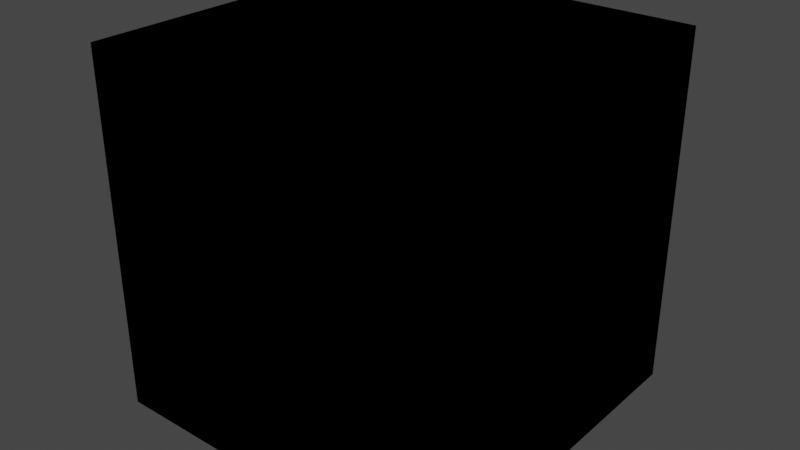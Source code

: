 # Source: Honkai_Impact_3.blend  (saved by Blender 3.6.13; exported with 4.5.12 LTS)
import bpy
from mathutils import Matrix  # noqa: F401  (used for matrix-valued properties, if any)

bpy.ops.wm.read_factory_settings(use_empty=True)
scene = bpy.context.scene
scene.name = 'Scene'

# ---- collections
col_idv_lvoxx_ls_cherry_external_michos_honkai_impact_3 = bpy.data.collections.new('idv.lvoxx.ls.cherry.external.michos.honkai-impact-3'); scene.collection.children.link(col_idv_lvoxx_ls_cherry_external_michos_honkai_impact_3)

# ---- materials (node trees are filled in below, after node groups)
mat_honkai_impact_3_honkai_impact_3 = bpy.data.materials.new('honkai-impact-3.Honkai_Impact_3')
mat_honkai_impact_3_honkai_impact_3.alpha_threshold = 0.0
mat_honkai_impact_3_honkai_impact_3.use_transparent_shadow = False
mat_honkai_impact_3_honkai_impact_3.roughness = 0.5
mat_honkai_impact_3_honkai_impact_3.line_color = (0.0, 0.0, 0.0, 1.0)

# ---- node groups
ng_seperate_lightmap = bpy.data.node_groups.new('Seperate Lightmap', 'ShaderNodeTree')
_N = ng_seperate_lightmap.nodes; _L = ng_seperate_lightmap.links
ng_hi3__seperate_head_lightmap = bpy.data.node_groups.new('HI3: Seperate Head Lightmap', 'ShaderNodeTree')
_s = ng_hi3__seperate_head_lightmap.interface.new_socket(name='Shadow', in_out='OUTPUT', socket_type='NodeSocketFloat')
_s = ng_hi3__seperate_head_lightmap.interface.new_socket(name='See-Through', in_out='OUTPUT', socket_type='NodeSocketFloat')
_s = ng_hi3__seperate_head_lightmap.interface.new_socket(name='Lightmap', in_out='INPUT', socket_type='NodeSocketColor')
_s.default_value = (1.0, 1.0, 1.0, 1.0)
_s.hide_value = True
_N = ng_hi3__seperate_head_lightmap.nodes; _L = ng_hi3__seperate_head_lightmap.links
n0 = _N.new('NodeGroupInput'); n0.name = 'Group Input'; n0.location = (-250, -95)
n1 = _N.new('ShaderNodeGroup'); n1.name = 'Group'; n1.location = (0, 0)
n1.node_tree = ng_seperate_lightmap
n2 = _N.new('ShaderNodeInvert'); n2.name = 'Invert Color'; n2.location = (413, -99)
n2.inputs[0].default_value = 0.0
n3 = _N.new('NodeGroupOutput'); n3.name = 'Group Output'; n3.location = (807, -1)
_L.new(n0.outputs[0], n1.inputs[0])
_L.new(n1.outputs[0], n3.inputs[1])
_L.new(n2.outputs[0], n3.inputs[0])
_L.new(n1.outputs[1], n2.inputs[1])
n3.is_active_output = True
ng_hi3__seperate_body_lightmap = bpy.data.node_groups.new('HI3: Seperate Body Lightmap', 'ShaderNodeTree')
_s = ng_hi3__seperate_body_lightmap.interface.new_socket(name='Metal', in_out='OUTPUT', socket_type='NodeSocketFloat')
_s = ng_hi3__seperate_body_lightmap.interface.new_socket(name='Shadow', in_out='OUTPUT', socket_type='NodeSocketFloat')
_s = ng_hi3__seperate_body_lightmap.interface.new_socket(name='Lightmap', in_out='INPUT', socket_type='NodeSocketColor')
_s.default_value = (1.0, 1.0, 1.0, 1.0)
_s.hide_value = True
_N = ng_hi3__seperate_body_lightmap.nodes; _L = ng_hi3__seperate_body_lightmap.links
n0 = _N.new('ShaderNodeMath'); n0.name = 'Math'; n0.location = (198, 148)
n0.operation = 'GREATER_THAN'
n1 = _N.new('NodeGroupInput'); n1.name = 'Group Input'; n1.location = (-250, -95)
n2 = _N.new('ShaderNodeGroup'); n2.name = 'Group'; n2.location = (0, 0)
n2.node_tree = ng_seperate_lightmap
n3 = _N.new('ShaderNodeMath'); n3.name = 'Math.001'; n3.location = (193, -232)
n3.operation = 'MULTIPLY'
n3.inputs[1].default_value = 10.0
n4 = _N.new('ShaderNodeMath'); n4.name = 'Math.002'; n4.location = (404, -228)
n4.operation = 'GREATER_THAN'
n4.inputs[1].default_value = 0.02
n5 = _N.new('NodeGroupOutput'); n5.name = 'Group Output'; n5.location = (683, 0)
_L.new(n1.outputs[0], n2.inputs[0])
_L.new(n2.outputs[0], n0.inputs[0])
_L.new(n2.outputs[2], n0.inputs[1])
_L.new(n0.outputs[0], n5.inputs[0])
_L.new(n2.outputs[1], n3.inputs[0])
_L.new(n3.outputs[0], n4.inputs[0])
_L.new(n4.outputs[0], n5.inputs[1])
n5.is_active_output = True
ng_hi3__seperate_hair_lightmap = bpy.data.node_groups.new('HI3: Seperate Hair Lightmap', 'ShaderNodeTree')
_s = ng_hi3__seperate_hair_lightmap.interface.new_socket(name='Shadow', in_out='OUTPUT', socket_type='NodeSocketFloat')
_s.hide_value = True
_s = ng_hi3__seperate_hair_lightmap.interface.new_socket(name='Highlight', in_out='OUTPUT', socket_type='NodeSocketFloat')
_s.hide_value = True
_s = ng_hi3__seperate_hair_lightmap.interface.new_socket(name='Lightmap', in_out='INPUT', socket_type='NodeSocketColor')
_s.default_value = (1.0, 1.0, 1.0, 1.0)
_s.hide_value = True
_N = ng_hi3__seperate_hair_lightmap.nodes; _L = ng_hi3__seperate_hair_lightmap.links
n0 = _N.new('NodeGroupInput'); n0.name = 'Group Input'; n0.location = (-250, -95)
n1 = _N.new('NodeGroupOutput'); n1.name = 'Group Output'; n1.location = (683, 0)
n2 = _N.new('ShaderNodeGroup'); n2.name = 'Group'; n2.location = (0, 0)
n2.node_tree = ng_seperate_lightmap
n3 = _N.new('ShaderNodeMath'); n3.name = 'Math.002'; n3.location = (472, 99)
n3.operation = 'GREATER_THAN'
n3.inputs[1].default_value = 0.1
_L.new(n0.outputs[0], n2.inputs[0])
_L.new(n2.outputs[2], n1.inputs[1])
_L.new(n3.outputs[0], n1.inputs[0])
_L.new(n2.outputs[1], n3.inputs[0])
n1.is_active_output = True
ng_set_color_from_lightmap = bpy.data.node_groups.new('Set Color From LightMap', 'ShaderNodeTree')
_N = ng_set_color_from_lightmap.nodes; _L = ng_set_color_from_lightmap.links
ng_hi3__body_color_from_lightmap = bpy.data.node_groups.new('HI3: Body Color From Lightmap', 'ShaderNodeTree')
_s = ng_hi3__body_color_from_lightmap.interface.new_socket(name='Color Map', in_out='OUTPUT', socket_type='NodeSocketColor')
_s.default_value = (0.0, 0.0, 0.0, 0.0)
_s = ng_hi3__body_color_from_lightmap.interface.new_socket(name='Lighmap Alpha', in_out='INPUT', socket_type='NodeSocketFloat')
_s.min_value = 0.0
_s.max_value = 1.0
_s = ng_hi3__body_color_from_lightmap.interface.new_socket(name='Map 1', in_out='INPUT', socket_type='NodeSocketColor')
_s = ng_hi3__body_color_from_lightmap.interface.new_socket(name='Map 2', in_out='INPUT', socket_type='NodeSocketColor')
_s = ng_hi3__body_color_from_lightmap.interface.new_socket(name='Map 3', in_out='INPUT', socket_type='NodeSocketColor')
_s = ng_hi3__body_color_from_lightmap.interface.new_socket(name='Map 4', in_out='INPUT', socket_type='NodeSocketColor')
_s = ng_hi3__body_color_from_lightmap.interface.new_socket(name='Map 5', in_out='INPUT', socket_type='NodeSocketColor')
_s = ng_hi3__body_color_from_lightmap.interface.new_socket(name='Range 1', in_out='INPUT', socket_type='NodeSocketFloat')
_s.subtype = 'FACTOR'
_s.default_value = 0.1
_s.min_value = 0.0
_s.max_value = 1.0
_s = ng_hi3__body_color_from_lightmap.interface.new_socket(name='Range 2', in_out='INPUT', socket_type='NodeSocketFloat')
_s.subtype = 'FACTOR'
_s.default_value = 0.3
_s.min_value = 0.0
_s.max_value = 1.0
_s = ng_hi3__body_color_from_lightmap.interface.new_socket(name='Range 3', in_out='INPUT', socket_type='NodeSocketFloat')
_s.subtype = 'FACTOR'
_s.default_value = 0.45
_s.min_value = 0.0
_s.max_value = 1.0
_s = ng_hi3__body_color_from_lightmap.interface.new_socket(name='Range 4', in_out='INPUT', socket_type='NodeSocketFloat')
_s.subtype = 'FACTOR'
_s.default_value = 0.7
_s.min_value = 0.0
_s.max_value = 1.0
_N = ng_hi3__body_color_from_lightmap.nodes; _L = ng_hi3__body_color_from_lightmap.links
n0 = _N.new('NodeGroupOutput'); n0.name = 'Group Output'; n0.location = (190, 0)
n1 = _N.new('ShaderNodeGroup'); n1.name = 'Group.001'; n1.location = (0, 0)
n1.node_tree = ng_set_color_from_lightmap
n2 = _N.new('NodeGroupInput'); n2.name = 'Group Input'; n2.location = (-200, -54)
_L.new(n2.outputs[0], n1.inputs[0])
_L.new(n2.outputs[1], n1.inputs[1])
_L.new(n2.outputs[2], n1.inputs[2])
_L.new(n2.outputs[3], n1.inputs[3])
_L.new(n2.outputs[4], n1.inputs[4])
_L.new(n2.outputs[5], n1.inputs[5])
_L.new(n2.outputs[6], n1.inputs[6])
_L.new(n2.outputs[7], n1.inputs[7])
_L.new(n2.outputs[8], n1.inputs[8])
_L.new(n2.outputs[9], n1.inputs[9])
_L.new(n1.outputs[0], n0.inputs[0])
n0.is_active_output = True
ng_hi3__seperate_head_colormap = bpy.data.node_groups.new('HI3: Seperate Head Colormap', 'ShaderNodeTree')
_s = ng_hi3__seperate_head_colormap.interface.new_socket(name='Blush', in_out='OUTPUT', socket_type='NodeSocketFloat')
_s = ng_hi3__seperate_head_colormap.interface.new_socket(name='Mood Down', in_out='OUTPUT', socket_type='NodeSocketFloat')
_s = ng_hi3__seperate_head_colormap.interface.new_socket(name='Lightmap', in_out='INPUT', socket_type='NodeSocketColor')
_s.default_value = (1.0, 1.0, 1.0, 1.0)
_s.hide_value = True
_N = ng_hi3__seperate_head_colormap.nodes; _L = ng_hi3__seperate_head_colormap.links
n0 = _N.new('NodeGroupInput'); n0.name = 'Group Input'; n0.location = (-250, -95)
n1 = _N.new('ShaderNodeGroup'); n1.name = 'Group'; n1.location = (0, 0)
n1.node_tree = ng_seperate_lightmap
n2 = _N.new('NodeGroupOutput'); n2.name = 'Group Output'; n2.location = (682, -6)
_L.new(n0.outputs[0], n1.inputs[0])
_L.new(n1.outputs[1], n2.inputs[1])
_L.new(n1.outputs[0], n2.inputs[0])
n2.is_active_output = True
ng_add_fake_shadow_color = bpy.data.node_groups.new('Add Fake Shadow Color', 'ShaderNodeTree')
_N = ng_add_fake_shadow_color.nodes; _L = ng_add_fake_shadow_color.links
ng_hi3__add_shadow_from_lightmap = bpy.data.node_groups.new('HI3: Add Shadow From Lightmap', 'ShaderNodeTree')
_s = ng_hi3__add_shadow_from_lightmap.interface.new_socket(name='Color', in_out='OUTPUT', socket_type='NodeSocketColor')
_s.default_value = (0.0, 0.0, 0.0, 0.0)
_s = ng_hi3__add_shadow_from_lightmap.interface.new_socket(name='Original Color', in_out='INPUT', socket_type='NodeSocketColor')
_s.default_value = (1.0, 1.0, 1.0, 1.0)
_s.hide_value = True
_s = ng_hi3__add_shadow_from_lightmap.interface.new_socket(name='Shadow', in_out='INPUT', socket_type='NodeSocketFloat')
_s.subtype = 'FACTOR'
_s.min_value = 0.0
_s.max_value = 1.0
_s = ng_hi3__add_shadow_from_lightmap.interface.new_socket(name='Shadow Color', in_out='INPUT', socket_type='NodeSocketColor')
_s.default_value = (1.0, 1.0, 1.0, 1.0)
_N = ng_hi3__add_shadow_from_lightmap.nodes; _L = ng_hi3__add_shadow_from_lightmap.links
n0 = _N.new('NodeGroupOutput'); n0.name = 'Group Output'; n0.location = (190, 0)
n1 = _N.new('ShaderNodeGroup'); n1.name = 'Group'; n1.location = (0, 0)
n1.node_tree = ng_add_fake_shadow_color
n2 = _N.new('NodeGroupInput'); n2.name = 'Group Input'; n2.location = (-200, -51)
_L.new(n2.outputs[0], n1.inputs[0])
_L.new(n2.outputs[1], n1.inputs[1])
_L.new(n2.outputs[2], n1.inputs[2])
_L.new(n1.outputs[0], n0.inputs[0])
n0.is_active_output = True
ng_add_fake_bright_color = bpy.data.node_groups.new('Add Fake Bright Color', 'ShaderNodeTree')
_N = ng_add_fake_bright_color.nodes; _L = ng_add_fake_bright_color.links
ng_hi3__add_color_from_colormap = bpy.data.node_groups.new('HI3: Add Color From Colormap', 'ShaderNodeTree')
_s = ng_hi3__add_color_from_colormap.interface.new_socket(name='Color', in_out='OUTPUT', socket_type='NodeSocketColor')
_s.default_value = (0.0, 0.0, 0.0, 0.0)
_s = ng_hi3__add_color_from_colormap.interface.new_socket(name='Original Color', in_out='INPUT', socket_type='NodeSocketColor')
_s.default_value = (1.0, 1.0, 1.0, 1.0)
_s.hide_value = True
_s = ng_hi3__add_color_from_colormap.interface.new_socket(name='Bright Mask', in_out='INPUT', socket_type='NodeSocketFloat')
_s.subtype = 'FACTOR'
_s.min_value = 0.0
_s.max_value = 1.0
_s = ng_hi3__add_color_from_colormap.interface.new_socket(name='Bright Color', in_out='INPUT', socket_type='NodeSocketColor')
_s.default_value = (1.0, 1.0, 1.0, 1.0)
_N = ng_hi3__add_color_from_colormap.nodes; _L = ng_hi3__add_color_from_colormap.links
n0 = _N.new('NodeGroupOutput'); n0.name = 'Group Output'; n0.location = (190, 0)
n1 = _N.new('NodeGroupInput'); n1.name = 'Group Input'; n1.location = (-225, -53)
n2 = _N.new('ShaderNodeGroup'); n2.name = 'Group'; n2.location = (0, 0)
n2.node_tree = ng_add_fake_bright_color
_L.new(n1.outputs[0], n2.inputs[0])
_L.new(n1.outputs[1], n2.inputs[1])
_L.new(n1.outputs[2], n2.inputs[2])
_L.new(n2.outputs[0], n0.inputs[0])
n0.is_active_output = True

# ---- material node trees
mat_honkai_impact_3_honkai_impact_3.use_nodes = True; mat_honkai_impact_3_honkai_impact_3.node_tree.nodes.clear()
_N = mat_honkai_impact_3_honkai_impact_3.node_tree.nodes; _L = mat_honkai_impact_3_honkai_impact_3.node_tree.links
n0 = _N.new('ShaderNodeOutputMaterial'); n0.name = 'Material Output'; n0.location = (300, 300)
n1 = _N.new('ShaderNodeGroup'); n1.name = 'Group.004'; n1.location = (-390, 710)
n1.width = 217
n1.node_tree = ng_hi3__seperate_head_lightmap
n1.inputs[0].default_value = (1.0, 1.0, 1.0, 1.0)
n2 = _N.new('ShaderNodeGroup'); n2.name = 'Group.002'; n2.location = (-138, 559)
n2.width = 208
n2.node_tree = ng_hi3__seperate_body_lightmap
n2.inputs[0].default_value = (1.0, 1.0, 1.0, 1.0)
n3 = _N.new('ShaderNodeGroup'); n3.name = 'Group.005'; n3.location = (114, 559)
n3.width = 208
n3.node_tree = ng_hi3__seperate_hair_lightmap
n3.inputs[0].default_value = (1.0, 1.0, 1.0, 1.0)
n4 = _N.new('ShaderNodeGroup'); n4.name = 'Group.001'; n4.location = (96, 315)
n4.node_tree = ng_hi3__body_color_from_lightmap
n4.inputs[0].default_value = 0.0
n4.inputs[1].default_value = (0.0, 0.0, 0.0, 1.0)
n4.inputs[2].default_value = (0.0, 0.0, 0.0, 1.0)
n4.inputs[3].default_value = (0.0, 0.0, 0.0, 1.0)
n4.inputs[4].default_value = (0.0, 0.0, 0.0, 1.0)
n4.inputs[5].default_value = (0.0, 0.0, 0.0, 1.0)
n4.inputs[6].default_value = 0.1
n4.inputs[7].default_value = 0.3
n4.inputs[8].default_value = 0.45
n4.inputs[9].default_value = 0.7
n5 = _N.new('ShaderNodeGroup'); n5.name = 'Group.003'; n5.location = (-396, 559)
n5.width = 229
n5.node_tree = ng_hi3__seperate_head_colormap
n5.inputs[0].default_value = (1.0, 1.0, 1.0, 1.0)
n6 = _N.new('ShaderNodeGroup'); n6.name = 'Group.006'; n6.location = (-529, 360)
n6.node_tree = ng_hi3__add_shadow_from_lightmap
n6.inputs[0].default_value = (1.0, 1.0, 1.0, 1.0)
n6.inputs[1].default_value = 0.0
n6.inputs[2].default_value = (1.0, 1.0, 1.0, 1.0)
n7 = _N.new('ShaderNodeGroup'); n7.name = 'Group.007'; n7.location = (-310, 364)
n7.node_tree = ng_hi3__add_color_from_colormap
n7.inputs[0].default_value = (1.0, 1.0, 1.0, 1.0)
n7.inputs[1].default_value = 0.0
n7.inputs[2].default_value = (1.0, 1.0, 1.0, 1.0)
n0.is_active_output = True

# ---- world
world_world = bpy.data.worlds.new('World'); scene.world = world_world
world_world.use_nodes = True; world_world.node_tree.nodes.clear()
_N = world_world.node_tree.nodes; _L = world_world.node_tree.links
n0 = _N.new('ShaderNodeOutputWorld'); n0.name = 'World Output'; n0.location = (300, 300)
n1 = _N.new('ShaderNodeBackground'); n1.name = 'Background'; n1.location = (10, 300)
n1.inputs[0].default_value = (0.05088, 0.05088, 0.05088, 1.0)
_L.new(n1.outputs[0], n0.inputs[0])
n0.is_active_output = True
world_world.color = (0.05088, 0.05088, 0.05088)
world_world.use_sun_shadow = False
world_world.sun_shadow_jitter_overblur = 0.0

# ---- meshes
me_cube = bpy.data.meshes.new('Cube')
me_cube.from_pydata([(1.0, 1.0, 1.0), (1.0, 1.0, -1.0), (1.0, -1.0, 1.0), (1.0, -1.0, -1.0), (-1.0, 1.0, 1.0), (-1.0, 1.0, -1.0), (-1.0, -1.0, 1.0), (-1.0, -1.0, -1.0)], [], [(0, 4, 6, 2), (3, 2, 6, 7), (7, 6, 4, 5), (5, 1, 3, 7), (1, 0, 2, 3), (5, 4, 0, 1)])
_uv = me_cube.uv_layers.new(name='UVMap')
_uv.uv.foreach_set('vector', [0.625, 0.5, 0.875, 0.5, 0.875, 0.75, 0.625, 0.75, 0.375, 0.75, 0.625, 0.75, 0.625, 1.0, 0.375, 1.0, 0.375, 0.0, 0.625, 0.0, 0.625, 0.25, 0.375, 0.25, 0.125, 0.5, 0.375, 0.5, 0.375, 0.75, 0.125, 0.75, 0.375, 0.5, 0.625, 0.5, 0.625, 0.75, 0.375, 0.75, 0.375, 0.25, 0.625, 0.25, 0.625, 0.5, 0.375, 0.5])
me_cube.materials.append(mat_honkai_impact_3_honkai_impact_3)
me_cube.use_mirror_vertex_groups = False
me_cube.update()

# ---- objects
ob_honkai_impact_3 = bpy.data.objects.new('Honkai_Impact_3', me_cube)

# ---- transforms, parenting, visibility, modifiers, constraints
ob_honkai_impact_3.location = (0.0, 0.0, 0.0)
ob_honkai_impact_3.lock_rotations_4d = False
ob_honkai_impact_3.empty_display_type = 'ARROWS'
ob_honkai_impact_3.lineart.crease_threshold = 0.0

# ---- collection membership
col_idv_lvoxx_ls_cherry_external_michos_honkai_impact_3.objects.link(ob_honkai_impact_3)

# ---- scene / render settings (as saved in the file)
scene.frame_start = 1; scene.frame_end = 250; scene.frame_set(1)
scene.render.engine = 'BLENDER_EEVEE_NEXT'
scene.cycles.sampling_pattern = 'TABULATED_SOBOL'
scene.view_settings.view_transform = 'Filmic'
bpy.context.view_layer.update()

# ---- added for rendering (the .blend has no active camera and no usable light): camera, sun
cam_auto = bpy.data.cameras.new('AutoCamera')
cam_auto.lens = 50.0
cam_auto.sensor_width = 36.0
cam_auto.clip_end = 1000.0
ob_auto_camera = bpy.data.objects.new('AutoCamera', cam_auto)
scene.collection.objects.link(ob_auto_camera)
ob_auto_camera.location = (3.20507, -3.84609, 2.56406)
ob_auto_camera.rotation_euler = (1.09748, -7.21219e-08, 0.694738)
scene.camera = ob_auto_camera
light_auto_sun = bpy.data.lights.new('AutoSun', 'SUN')
light_auto_sun.energy = 3.0
light_auto_sun.angle = 0.0523599
ob_auto_sun = bpy.data.objects.new('AutoSun', light_auto_sun)
scene.collection.objects.link(ob_auto_sun)
ob_auto_sun.rotation_euler = (0.872665, 0.174533, 0.523599)
bpy.context.view_layer.update()
